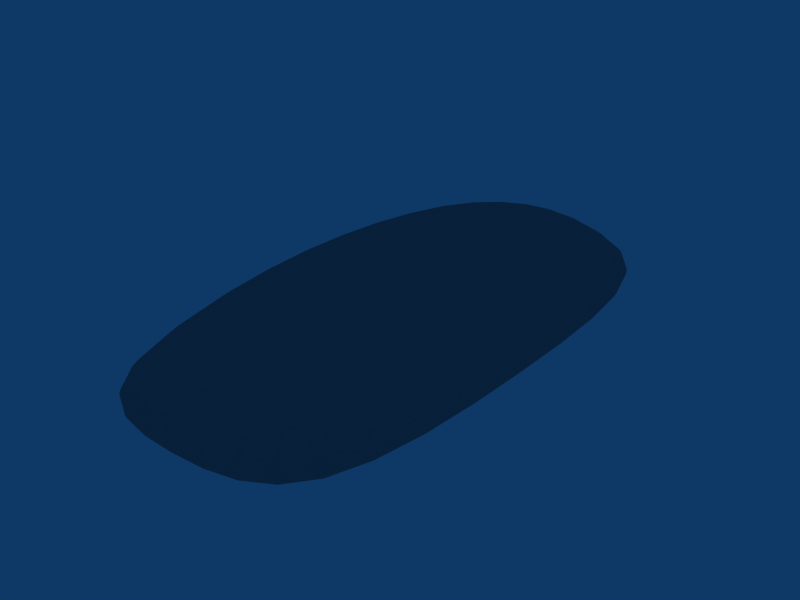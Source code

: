 # Source: kuka_posture.blend  (saved by Blender 2.59.0; exported with 4.5.12 LTS)
import bpy
from mathutils import Matrix  # noqa: F401  (used for matrix-valued properties, if any)

bpy.ops.wm.read_factory_settings(use_empty=True)
scene = bpy.context.scene
scene.name = 'Scene'

# ---- collections
col_collection_1 = bpy.data.collections.new('Collection 1'); scene.collection.children.link(col_collection_1)

# ---- materials (node trees are filled in below, after node groups)
mat_gpsmat = bpy.data.materials.new('GPSMat')
mat_gpsmat.alpha_threshold = 0.0
mat_gpsmat.diffuse_color = (0.56, 0.56, 0.56, 1.0)
mat_gpsmat.specular_color = (0.7, 0.7, 0.7)
mat_gpsmat.roughness = 0.5
mat_gpsmat.line_color = (0.0, 0.0, 0.0, 1.0)

# ---- material node trees

# ---- world
world_world = bpy.data.worlds.new('World'); scene.world = world_world
world_world.color = (0.05656, 0.2208, 0.4)
world_world.use_sun_shadow = False
world_world.sun_shadow_jitter_overblur = 0.0
world_world.cycles.sampling_method = 'MANUAL'
world_world.cycles.sample_map_resolution = 256

# ---- meshes
me_cube = bpy.data.meshes.new('Cube')
me_cube.from_pydata([(0.2, 0.4, 0.0), (0.2, -0.4, 0.0), (-0.2, -0.4, 0.0), (-0.2, 0.4, 0.0), (0.2, 0.4, 0.1), (0.2, -0.4, 0.1), (-0.2, -0.4, 0.1), (-0.2, 0.4, 0.1), (0.2, -0.4, 0.035), (0.2, 0.4, 0.035), (-0.2, -0.4, 0.035), (-0.2, 0.4, 0.035)], [], [(0, 1, 2, 3), (4, 7, 6, 5), (0, 9, 8, 1), (9, 4, 5, 8), (1, 8, 10, 2), (8, 5, 6, 10), (2, 10, 11, 3), (10, 6, 7, 11), (4, 9, 11, 7), (9, 0, 3, 11)])
me_cube.polygons.foreach_set('use_smooth', [True] * 10)
_k = {(1, 2): 0.28235, (0, 1): 0.28235, (0, 3): 0.28235, (2, 3): 0.28235, (1, 8): 0.28235, (0, 9): 0.28235, (2, 10): 0.28235, (3, 11): 0.28235, (8, 9): 0.28235, (8, 10): 0.28235, (10, 11): 0.28235, (9, 11): 0.28235}
me_cube.attributes.new('crease_edge', 'FLOAT', 'EDGE').data.foreach_set('value', [_k.get((min(e.vertices), max(e.vertices)), 0.0) for e in me_cube.edges])
me_cube.materials.append(mat_gpsmat)
me_cube.use_remesh_preserve_volume = False
me_cube.use_remesh_preserve_attributes = False
me_cube.use_mirror_vertex_groups = False
me_cube.update()

# ---- objects
ob_kuka_posture = bpy.data.objects.new('kuka_posture', None)
ob_gps_box = bpy.data.objects.new('GPS_box', me_cube)

# ---- transforms, parenting, visibility, modifiers, constraints
ob_kuka_posture.location = (0.0, 0.0, 0.0)
ob_kuka_posture.lock_rotations_4d = False
ob_kuka_posture.empty_display_type = 'ARROWS'
ob_kuka_posture.empty_image_offset = (0.0, 0.0)
ob_kuka_posture.lineart.crease_threshold = 0.0
ob_gps_box.parent = ob_kuka_posture
ob_gps_box.matrix_parent_inverse = Matrix(((1.0, 0.0, 0.0, 0.0), (0.0, 1.0, 0.0, 0.0), (0.0, 0.0, 1.0, -0.9), (0.0, 0.0, 0.0, 1.0)))
ob_gps_box.location = (0.0, 0.0, 0.9)
ob_gps_box.scale = (0.25, 0.25, 0.25)
ob_gps_box.lock_rotations_4d = False
ob_gps_box.empty_display_type = 'ARROWS'
ob_gps_box.lineart.crease_threshold = 0.0
_m = ob_gps_box.modifiers.new('Subsurf', 'SUBSURF')
_m.uv_smooth = 'PRESERVE_CORNERS'
_m.levels = 2
_m.render_levels = 3
_m.show_only_control_edges = False

# ---- collection membership
col_collection_1.objects.link(ob_kuka_posture)
col_collection_1.objects.link(ob_gps_box)

# ---- scene / render settings (as saved in the file)
scene.frame_start = 1; scene.frame_end = 250; scene.frame_set(1)
scene.render.engine = 'BLENDER_EEVEE_NEXT'
scene.render.image_settings.file_format = 'JPEG'
scene.render.image_settings.color_mode = 'RGB'
scene.render.image_settings.compression = 90
scene.render.resolution_x = 800
scene.render.resolution_y = 600
scene.render.pixel_aspect_x = 100.0
scene.render.pixel_aspect_y = 100.0
scene.render.fps = 25
scene.render.dither_intensity = 0.0
scene.render.use_compositing = False
scene.render.use_sequencer = False
scene.render.bake_margin = 2
scene.render.bake_bias = 0.0
scene.render.use_stamp_time = False
scene.render.use_stamp_date = False
scene.render.use_stamp_frame = False
scene.render.use_stamp_camera = False
scene.render.use_stamp_scene = False
scene.render.use_stamp_filename = False
scene.render.use_stamp_render_time = False
scene.render.stamp_font_size = 0
scene.cycles.use_denoising = False
scene.cycles.samples = 10
scene.cycles.sampling_pattern = 'TABULATED_SOBOL'
scene.cycles.light_sampling_threshold = 0.0
scene.cycles.use_adaptive_sampling = False
scene.cycles.use_light_tree = False
scene.cycles.blur_glossy = 0.0
scene.cycles.volume_bounces = 1
scene.cycles.pixel_filter_type = 'GAUSSIAN'
scene.cycles.sample_clamp_indirect = 0.0
scene.view_settings.view_transform = 'Raw'
bpy.context.view_layer.update()

# ---- added for rendering (the .blend has no active camera): camera
cam_auto = bpy.data.cameras.new('AutoCamera')
cam_auto.lens = 50.0
cam_auto.sensor_width = 36.0
cam_auto.clip_end = 1000.0
ob_auto_camera = bpy.data.objects.new('AutoCamera', cam_auto)
scene.collection.objects.link(ob_auto_camera)
ob_auto_camera.location = (0.208176, -0.249811, 0.179041)
ob_auto_camera.rotation_euler = (1.09748, -7.21219e-08, 0.694738)
scene.camera = ob_auto_camera
bpy.context.view_layer.update()
